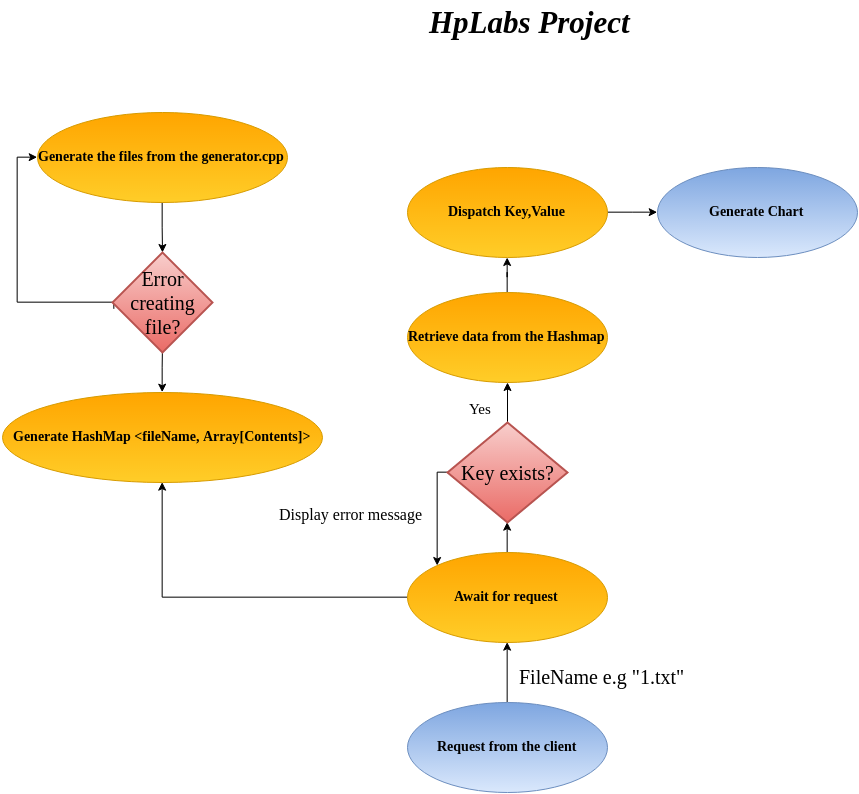

The diagram above was exported from draw.io. Its source (the exported page's mxGraphModel, read from the mxfile embedded in the PNG):
<mxGraphModel dx="1392" dy="1247" grid="1" gridSize="10" guides="1" tooltips="1" connect="1" arrows="1" fold="1" page="0" pageScale="1" pageWidth="826" pageHeight="1169" background="none" math="0" shadow="0">
  <root>
    <mxCell id="0" />
    <mxCell id="1" parent="0" />
    <mxCell id="2" style="edgeStyle=orthogonalEdgeStyle;rounded=0;html=1;exitX=0.5;exitY=1;exitPerimeter=0;jettySize=auto;orthogonalLoop=1;fontFamily=Verdana;fontSize=20;" edge="1" source="3" parent="1">
      <mxGeometry x="174.66666666666674" y="179.66666666666674" as="geometry">
        <mxPoint x="175" y="230" as="targetPoint" />
      </mxGeometry>
    </mxCell>
    <mxCell id="3" value="Generate the files from the generator.cpp" style="shape=mxgraph.flowchart.start_1;strokeWidth=1;gradientDirection=north;html=1;fontColor=#000000;fontStyle=1;plain-orange;fontFamily=Verdana;fontSize=14;" vertex="1" parent="1">
      <mxGeometry x="50" y="90" width="250" height="90" as="geometry" />
    </mxCell>
    <mxCell id="4" value="HpLabs Project" style="text;spacingTop=-5;fontColor=#000000;fontSize=31;fontStyle=3;fontFamily=Verdana;html=1;gradientColor=none;fillColor=none;strokeColor=none;strokeWidth=1;" vertex="1" parent="1">
      <mxGeometry x="440" y="-20" width="140" height="20" as="geometry" />
    </mxCell>
    <mxCell id="5" style="edgeStyle=orthogonalEdgeStyle;rounded=0;html=1;entryX=0;entryY=0.5;entryPerimeter=0;jettySize=auto;orthogonalLoop=1;fontFamily=Verdana;fontSize=20;exitX=0.02;exitY=0.57;exitPerimeter=0;" edge="1" source="19" target="3" parent="1">
      <mxGeometry x="29.666666666666742" y="134.66666666666674" as="geometry">
        <mxPoint x="50" y="280" as="sourcePoint" />
        <Array as="points">
          <mxPoint x="127" y="280" />
          <mxPoint x="30" y="280" />
          <mxPoint x="30" y="135" />
        </Array>
      </mxGeometry>
    </mxCell>
    <mxCell id="6" style="edgeStyle=orthogonalEdgeStyle;rounded=0;html=1;entryX=0.5;entryY=0;entryPerimeter=0;jettySize=auto;orthogonalLoop=1;fontFamily=Verdana;fontSize=20;" edge="1" target="7" parent="1">
      <mxGeometry x="174.66666666666674" y="320" as="geometry">
        <mxPoint x="175" y="320" as="sourcePoint" />
      </mxGeometry>
    </mxCell>
    <mxCell id="7" value="Generate HashMap &amp;lt;fileName, Array[Contents]&amp;gt;" style="shape=mxgraph.flowchart.start_1;strokeWidth=1;gradientDirection=north;html=1;fontColor=#000000;fontStyle=1;plain-orange;fontFamily=Verdana;fontSize=14;" vertex="1" parent="1">
      <mxGeometry x="15" y="370" width="320" height="90" as="geometry" />
    </mxCell>
    <mxCell id="8" style="edgeStyle=orthogonalEdgeStyle;rounded=0;html=1;entryX=0.5;entryY=1;entryPerimeter=0;jettySize=auto;orthogonalLoop=1;fontFamily=Verdana;fontSize=20;" edge="1" source="10" target="7" parent="1">
      <mxGeometry x="174.66666666666674" y="459.66666666666674" as="geometry">
        <Array as="points">
          <mxPoint x="175" y="575" />
        </Array>
      </mxGeometry>
    </mxCell>
    <mxCell id="9" style="edgeStyle=orthogonalEdgeStyle;rounded=0;html=1;entryX=0.5;entryY=1;entryPerimeter=0;jettySize=auto;orthogonalLoop=1;fontFamily=Verdana;fontSize=16;" edge="1" source="10" target="22" parent="1">
      <mxGeometry x="519.6666666666667" y="499.66666666666674" as="geometry" />
    </mxCell>
    <mxCell id="10" value="Await for request" style="shape=mxgraph.flowchart.start_1;strokeWidth=1;gradientDirection=north;html=1;fontColor=#000000;fontStyle=1;plain-orange;fontFamily=Verdana;fontSize=14;" vertex="1" parent="1">
      <mxGeometry x="420" y="530" width="200" height="90" as="geometry" />
    </mxCell>
    <mxCell id="11" style="edgeStyle=orthogonalEdgeStyle;rounded=0;html=1;exitX=0.5;exitY=0;exitPerimeter=0;entryX=0.5;entryY=1;entryPerimeter=0;jettySize=auto;orthogonalLoop=1;fontFamily=Verdana;fontSize=20;" edge="1" source="12" target="10" parent="1">
      <mxGeometry x="519.6666666666667" y="619.6666666666667" as="geometry" />
    </mxCell>
    <mxCell id="12" value="Request from the client" style="shape=mxgraph.flowchart.start_1;strokeWidth=1;gradientDirection=north;html=1;fontColor=#000000;fontStyle=1;fontFamily=Verdana;fontSize=14;plain-blue" vertex="1" parent="1">
      <mxGeometry x="420" y="680" width="200" height="90" as="geometry" />
    </mxCell>
    <mxCell id="13" value="FileName e.g &quot;1.txt&quot;" style="text;html=1;resizable=0;points=[];autosize=1;align=left;verticalAlign=top;spacingTop=-4;fontSize=20;fontFamily=Verdana;" vertex="1" parent="1">
      <mxGeometry x="530" y="640" width="180" height="30" as="geometry" />
    </mxCell>
    <mxCell id="14" style="edgeStyle=orthogonalEdgeStyle;rounded=0;html=1;jettySize=auto;orthogonalLoop=1;fontFamily=Verdana;fontSize=20;" edge="1" source="15" target="17" parent="1">
      <mxGeometry x="519.6666666666667" y="235" as="geometry" />
    </mxCell>
    <mxCell id="15" value="Retrieve data from the Hashmap" style="shape=mxgraph.flowchart.start_1;strokeWidth=1;gradientDirection=north;html=1;fontColor=#000000;fontStyle=1;plain-orange;fontFamily=Verdana;fontSize=14;" vertex="1" parent="1">
      <mxGeometry x="420" y="270" width="200" height="90" as="geometry" />
    </mxCell>
    <mxCell id="16" style="edgeStyle=orthogonalEdgeStyle;rounded=0;html=1;entryX=0;entryY=0.5;entryPerimeter=0;jettySize=auto;orthogonalLoop=1;fontFamily=Verdana;fontSize=16;" edge="1" source="17" target="18" parent="1">
      <mxGeometry x="620.0000000000002" y="189.66666666666674" as="geometry" />
    </mxCell>
    <mxCell id="17" value="Dispatch Key,Value" style="shape=mxgraph.flowchart.start_1;strokeWidth=1;gradientDirection=north;html=1;fontColor=#000000;fontStyle=1;plain-orange;fontFamily=Verdana;fontSize=14;" vertex="1" parent="1">
      <mxGeometry x="420" y="145" width="200" height="90" as="geometry" />
    </mxCell>
    <mxCell id="18" value="Generate Chart" style="shape=mxgraph.flowchart.start_1;strokeWidth=1;gradientDirection=north;html=1;fontColor=#000000;fontStyle=1;fontFamily=Verdana;fontSize=14;plain-blue" vertex="1" parent="1">
      <mxGeometry x="670" y="145" width="200" height="90" as="geometry" />
    </mxCell>
    <mxCell id="19" value="Error creating file?" style="strokeWidth=2;html=1;shape=mxgraph.flowchart.decision;whiteSpace=wrap;fontFamily=Verdana;fontSize=20;plain-red" vertex="1" parent="1">
      <mxGeometry x="125" y="230" width="100" height="100" as="geometry" />
    </mxCell>
    <mxCell id="20" style="edgeStyle=orthogonalEdgeStyle;rounded=0;html=1;jettySize=auto;orthogonalLoop=1;fontFamily=Verdana;fontSize=31;" edge="1" source="22" target="15" parent="1">
      <mxGeometry x="520.0000000000002" y="360" as="geometry" />
    </mxCell>
    <mxCell id="21" style="edgeStyle=orthogonalEdgeStyle;rounded=0;html=1;entryX=0.145;entryY=0.145;entryPerimeter=0;jettySize=auto;orthogonalLoop=1;fontFamily=Verdana;fontSize=16;" edge="1" source="22" target="10" parent="1">
      <mxGeometry x="449.66666666666674" y="449.66666666666674" as="geometry">
        <Array as="points">
          <mxPoint x="449" y="450" />
        </Array>
      </mxGeometry>
    </mxCell>
    <mxCell id="22" value="Key exists?" style="strokeWidth=2;html=1;shape=mxgraph.flowchart.decision;whiteSpace=wrap;fontFamily=Verdana;fontSize=20;plain-red" vertex="1" parent="1">
      <mxGeometry x="460" y="400" width="120" height="100" as="geometry" />
    </mxCell>
    <mxCell id="23" value="&lt;font style=&quot;font-size: 15px&quot;&gt;Yes&lt;/font&gt;" style="text;html=1;resizable=0;points=[];autosize=1;align=left;verticalAlign=top;spacingTop=-4;fontSize=31;fontFamily=Verdana;" vertex="1" parent="1">
      <mxGeometry x="480" y="360" width="40" height="40" as="geometry" />
    </mxCell>
    <mxCell id="24" value="Display error message" style="text;html=1;resizable=0;points=[];autosize=1;align=left;verticalAlign=top;spacingTop=-4;fontSize=16;fontFamily=Verdana;" vertex="1" parent="1">
      <mxGeometry x="290" y="480" width="160" height="20" as="geometry" />
    </mxCell>
  </root>
</mxGraphModel>